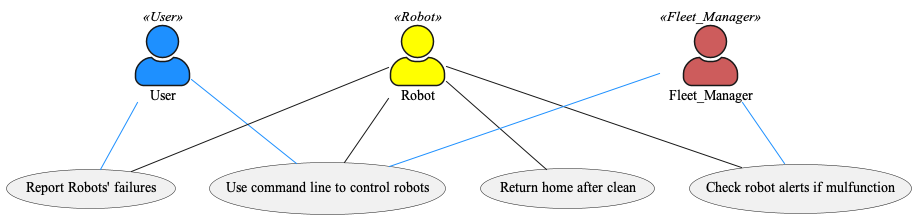

The diagram above was rendered by PlantUML. Its source (embedded in the PNG):
@startuml
skinparam DefaultFontName Times New Roman
skinparam actorStyle awesome
Actor User
User << User >> #DodgerBlue

Actor Robot
Robot << Robot >> #Yellow

Actor Fleet_Manager
Fleet_Manager << Fleet_Manager >> #IndianRed

:User: -- (Use command line to control robots) #DodgerBlue
:User: -- (Report Robots' failures) #DodgerBlue
:Robot: -- (Use command line to control robots)
:Robot: -- (Report Robots' failures)
:Robot: -- (Return home after clean)
:Robot: -- (Check robot alerts if mulfunction)
:Fleet_Manager: -- (Use command line to control robots)#DodgerBlue
:Fleet_Manager: -- (Check robot alerts if mulfunction) #DodgerBlue
@enduml